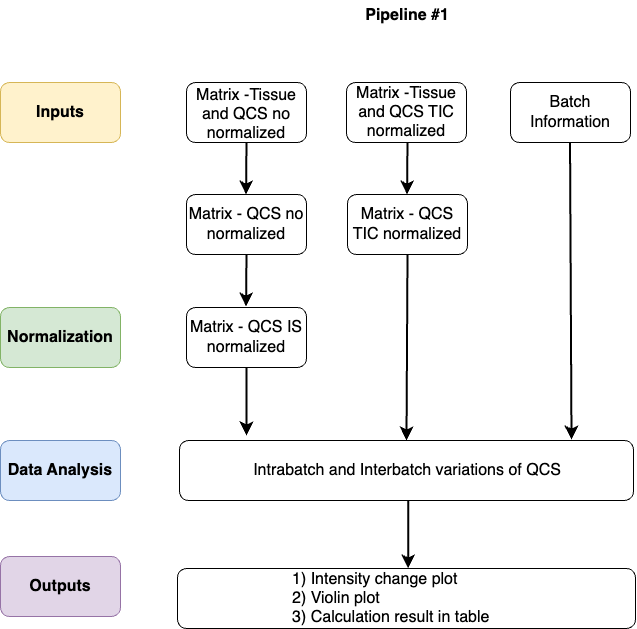

The diagram above was exported from draw.io. Its source (the exported page's mxGraphModel, read from the mxfile embedded in the PNG):
<mxGraphModel dx="1239" dy="1419" grid="0" gridSize="10" guides="1" tooltips="1" connect="1" arrows="1" fold="1" page="0" pageScale="1" pageWidth="827" pageHeight="1169" math="0" shadow="0">
  <root>
    <mxCell id="0" />
    <mxCell id="1" parent="0" />
    <mxCell id="12oOCuyWpod-ER44XcW4-1" value="" style="rounded=1;whiteSpace=wrap;html=1;" vertex="1" parent="1">
      <mxGeometry x="-48" y="-30" width="120" height="60" as="geometry" />
    </mxCell>
    <mxCell id="12oOCuyWpod-ER44XcW4-2" value="&lt;span class=&quot;custom-cursor-default-hover&quot; style=&quot;color: rgb(0, 0, 0); font-family: Helvetica; font-size: 16px; font-style: normal; font-variant-ligatures: normal; font-variant-caps: normal; font-weight: 400; letter-spacing: normal; orphans: 2; text-align: center; text-indent: 0px; text-transform: none; widows: 2; word-spacing: 0px; -webkit-text-stroke-width: 0px; white-space: normal; background-color: rgb(255, 255, 255); text-decoration-thickness: initial; text-decoration-style: initial; text-decoration-color: initial; display: inline !important; float: none;&quot;&gt;Matrix -Tissue and QCS TIC normalized&lt;/span&gt;" style="rounded=1;whiteSpace=wrap;html=1;" vertex="1" parent="1">
      <mxGeometry x="112" y="-30" width="120" height="60" as="geometry" />
    </mxCell>
    <mxCell id="12oOCuyWpod-ER44XcW4-3" value="&lt;b&gt;Pipeline #1&lt;/b&gt;" style="text;html=1;align=center;verticalAlign=middle;whiteSpace=wrap;rounded=0;fontSize=16;" vertex="1" parent="1">
      <mxGeometry x="129" y="-112" width="88" height="30" as="geometry" />
    </mxCell>
    <mxCell id="12oOCuyWpod-ER44XcW4-4" value="&lt;span style=&quot;font-size: 16px;&quot;&gt;Batch Information&lt;/span&gt;" style="rounded=1;whiteSpace=wrap;html=1;" vertex="1" parent="1">
      <mxGeometry x="276" y="-30" width="120" height="60" as="geometry" />
    </mxCell>
    <mxCell id="12oOCuyWpod-ER44XcW4-5" value="&lt;span class=&quot;custom-cursor-default-hover&quot; style=&quot;color: rgb(0, 0, 0); font-family: Helvetica; font-size: 16px; font-style: normal; font-variant-ligatures: normal; font-variant-caps: normal; font-weight: 400; letter-spacing: normal; orphans: 2; text-align: center; text-indent: 0px; text-transform: none; widows: 2; word-spacing: 0px; -webkit-text-stroke-width: 0px; white-space: normal; background-color: rgb(255, 255, 255); text-decoration-thickness: initial; text-decoration-style: initial; text-decoration-color: initial; display: inline !important; float: none;&quot;&gt;Matrix - QCS no normalized&lt;/span&gt;" style="rounded=1;whiteSpace=wrap;html=1;" vertex="1" parent="1">
      <mxGeometry x="-48" y="82" width="120" height="60" as="geometry" />
    </mxCell>
    <mxCell id="12oOCuyWpod-ER44XcW4-6" value="&lt;span class=&quot;custom-cursor-default-hover&quot; style=&quot;font-size: 16px;&quot;&gt;Matrix - QCS TIC normalized&lt;/span&gt;" style="rounded=1;whiteSpace=wrap;html=1;" vertex="1" parent="1">
      <mxGeometry x="113" y="82" width="120" height="60" as="geometry" />
    </mxCell>
    <mxCell id="12oOCuyWpod-ER44XcW4-7" value="Matrix -Tissue and QCS no normalized" style="text;strokeColor=none;fillColor=none;html=1;align=center;verticalAlign=middle;whiteSpace=wrap;rounded=0;fontSize=16;" vertex="1" parent="1">
      <mxGeometry x="-45" y="-13" width="114" height="30" as="geometry" />
    </mxCell>
    <mxCell id="12oOCuyWpod-ER44XcW4-8" value="&lt;span class=&quot;custom-cursor-default-hover&quot; style=&quot;color: rgb(0, 0, 0); font-family: Helvetica; font-size: 16px; font-style: normal; font-variant-ligatures: normal; font-variant-caps: normal; font-weight: 400; letter-spacing: normal; orphans: 2; text-align: center; text-indent: 0px; text-transform: none; widows: 2; word-spacing: 0px; -webkit-text-stroke-width: 0px; white-space: normal; background-color: rgb(255, 255, 255); text-decoration-thickness: initial; text-decoration-style: initial; text-decoration-color: initial; display: inline !important; float: none;&quot;&gt;Matrix - QCS IS normalized&lt;/span&gt;" style="rounded=1;whiteSpace=wrap;html=1;" vertex="1" parent="1">
      <mxGeometry x="-48" y="195" width="120" height="60" as="geometry" />
    </mxCell>
    <mxCell id="12oOCuyWpod-ER44XcW4-9" value="" style="rounded=1;whiteSpace=wrap;html=1;" vertex="1" parent="1">
      <mxGeometry x="-55" y="328" width="454" height="60" as="geometry" />
    </mxCell>
    <mxCell id="12oOCuyWpod-ER44XcW4-10" value="Intrabatch and Interbatch variations of QCS" style="text;strokeColor=none;fillColor=none;html=1;align=center;verticalAlign=middle;whiteSpace=wrap;rounded=0;fontSize=16;" vertex="1" parent="1">
      <mxGeometry x="-48" y="343" width="442" height="30" as="geometry" />
    </mxCell>
    <mxCell id="12oOCuyWpod-ER44XcW4-11" value="" style="rounded=1;whiteSpace=wrap;html=1;align=left;" vertex="1" parent="1">
      <mxGeometry x="-57" y="456" width="458" height="60" as="geometry" />
    </mxCell>
    <mxCell id="12oOCuyWpod-ER44XcW4-12" value="&lt;span class=&quot;custom-cursor-default-hover&quot; style=&quot;font-size: 16px;&quot;&gt;&lt;b&gt;Inputs&lt;/b&gt;&lt;/span&gt;" style="rounded=1;whiteSpace=wrap;html=1;fillColor=#fff2cc;strokeColor=#d6b656;" vertex="1" parent="1">
      <mxGeometry x="-234" y="-30" width="120" height="60" as="geometry" />
    </mxCell>
    <mxCell id="12oOCuyWpod-ER44XcW4-14" value="&lt;span class=&quot;custom-cursor-default-hover&quot; style=&quot;font-size: 16px;&quot;&gt;&lt;b&gt;Normalization&lt;/b&gt;&lt;/span&gt;" style="rounded=1;whiteSpace=wrap;html=1;fillColor=#d5e8d4;strokeColor=#82b366;" vertex="1" parent="1">
      <mxGeometry x="-234" y="195" width="120" height="60" as="geometry" />
    </mxCell>
    <mxCell id="12oOCuyWpod-ER44XcW4-15" value="&lt;span style=&quot;font-size: 16px;&quot; class=&quot;custom-cursor-default-hover&quot;&gt;Data Analysis&lt;/span&gt;" style="rounded=1;whiteSpace=wrap;html=1;fontStyle=1;fillColor=#dae8fc;strokeColor=#6c8ebf;" vertex="1" parent="1">
      <mxGeometry x="-234" y="328" width="120" height="60" as="geometry" />
    </mxCell>
    <mxCell id="12oOCuyWpod-ER44XcW4-16" value="" style="endArrow=classic;html=1;rounded=0;fontSize=12;startSize=8;endSize=8;curved=1;exitX=0.5;exitY=1;exitDx=0;exitDy=0;strokeWidth=2;" edge="1" parent="1">
      <mxGeometry width="50" height="50" relative="1" as="geometry">
        <mxPoint x="172.99" y="30" as="sourcePoint" />
        <mxPoint x="172.52" y="82" as="targetPoint" />
      </mxGeometry>
    </mxCell>
    <mxCell id="12oOCuyWpod-ER44XcW4-17" value="" style="endArrow=classic;html=1;rounded=0;fontSize=12;startSize=8;endSize=8;curved=1;exitX=0.5;exitY=1;exitDx=0;exitDy=0;entryX=0.5;entryY=0;entryDx=0;entryDy=0;strokeWidth=2;" edge="1" parent="1" source="12oOCuyWpod-ER44XcW4-6" target="12oOCuyWpod-ER44XcW4-9">
      <mxGeometry width="50" height="50" relative="1" as="geometry">
        <mxPoint x="173" y="157" as="sourcePoint" />
        <mxPoint x="173" y="225" as="targetPoint" />
      </mxGeometry>
    </mxCell>
    <mxCell id="12oOCuyWpod-ER44XcW4-18" value="&lt;span class=&quot;custom-cursor-default-hover&quot; style=&quot;font-size: 16px;&quot;&gt;&lt;b&gt;Outputs&lt;/b&gt;&lt;/span&gt;" style="rounded=1;whiteSpace=wrap;html=1;fillColor=#e1d5e7;strokeColor=#9673a6;" vertex="1" parent="1">
      <mxGeometry x="-234" y="444" width="120" height="60" as="geometry" />
    </mxCell>
    <mxCell id="12oOCuyWpod-ER44XcW4-19" value="&lt;span style=&quot;&quot; class=&quot;custom-cursor-default-hover&quot;&gt;1) Intensity change plot&lt;/span&gt;&lt;div style=&quot;font-size: 12px;&quot;&gt;&lt;span style=&quot;font-size: 16px; background-color: initial;&quot; class=&quot;custom-cursor-default-hover&quot;&gt;2) Violin plot&lt;/span&gt;&lt;/div&gt;&lt;span style=&quot;background-color: initial;&quot;&gt;3) Calculation result in table&lt;/span&gt;" style="text;html=1;align=left;verticalAlign=middle;whiteSpace=wrap;rounded=0;fontSize=16;" vertex="1" parent="1">
      <mxGeometry x="56" y="471" width="232" height="30" as="geometry" />
    </mxCell>
    <mxCell id="12oOCuyWpod-ER44XcW4-20" value="" style="endArrow=classic;html=1;rounded=0;fontSize=12;startSize=8;endSize=8;curved=1;exitX=0.5;exitY=1;exitDx=0;exitDy=0;strokeWidth=2;" edge="1" parent="1">
      <mxGeometry width="50" height="50" relative="1" as="geometry">
        <mxPoint x="11.990000000000009" y="30" as="sourcePoint" />
        <mxPoint x="11.52000000000001" y="82" as="targetPoint" />
      </mxGeometry>
    </mxCell>
    <mxCell id="12oOCuyWpod-ER44XcW4-21" value="" style="endArrow=classic;html=1;rounded=0;fontSize=12;startSize=8;endSize=8;curved=1;exitX=0.5;exitY=1;exitDx=0;exitDy=0;strokeWidth=2;" edge="1" parent="1">
      <mxGeometry width="50" height="50" relative="1" as="geometry">
        <mxPoint x="11.990000000000009" y="142" as="sourcePoint" />
        <mxPoint x="11.52000000000001" y="194" as="targetPoint" />
      </mxGeometry>
    </mxCell>
    <mxCell id="12oOCuyWpod-ER44XcW4-22" value="" style="endArrow=classic;html=1;rounded=0;fontSize=12;startSize=8;endSize=8;curved=1;exitX=0.5;exitY=1;exitDx=0;exitDy=0;strokeWidth=2;" edge="1" parent="1" source="12oOCuyWpod-ER44XcW4-8">
      <mxGeometry width="50" height="50" relative="1" as="geometry">
        <mxPoint x="19" y="257" as="sourcePoint" />
        <mxPoint x="12" y="323" as="targetPoint" />
      </mxGeometry>
    </mxCell>
    <mxCell id="12oOCuyWpod-ER44XcW4-23" value="" style="endArrow=classic;html=1;rounded=0;fontSize=12;startSize=8;endSize=8;curved=1;exitX=0.5;exitY=1;exitDx=0;exitDy=0;strokeWidth=2;" edge="1" parent="1">
      <mxGeometry width="50" height="50" relative="1" as="geometry">
        <mxPoint x="335.52" y="30" as="sourcePoint" />
        <mxPoint x="337" y="327" as="targetPoint" />
      </mxGeometry>
    </mxCell>
    <mxCell id="12oOCuyWpod-ER44XcW4-24" value="" style="endArrow=classic;html=1;rounded=0;fontSize=12;startSize=8;endSize=8;curved=1;exitX=0.5;exitY=1;exitDx=0;exitDy=0;strokeWidth=2;" edge="1" parent="1">
      <mxGeometry width="50" height="50" relative="1" as="geometry">
        <mxPoint x="173.68" y="388" as="sourcePoint" />
        <mxPoint x="173.68" y="456" as="targetPoint" />
      </mxGeometry>
    </mxCell>
  </root>
</mxGraphModel>